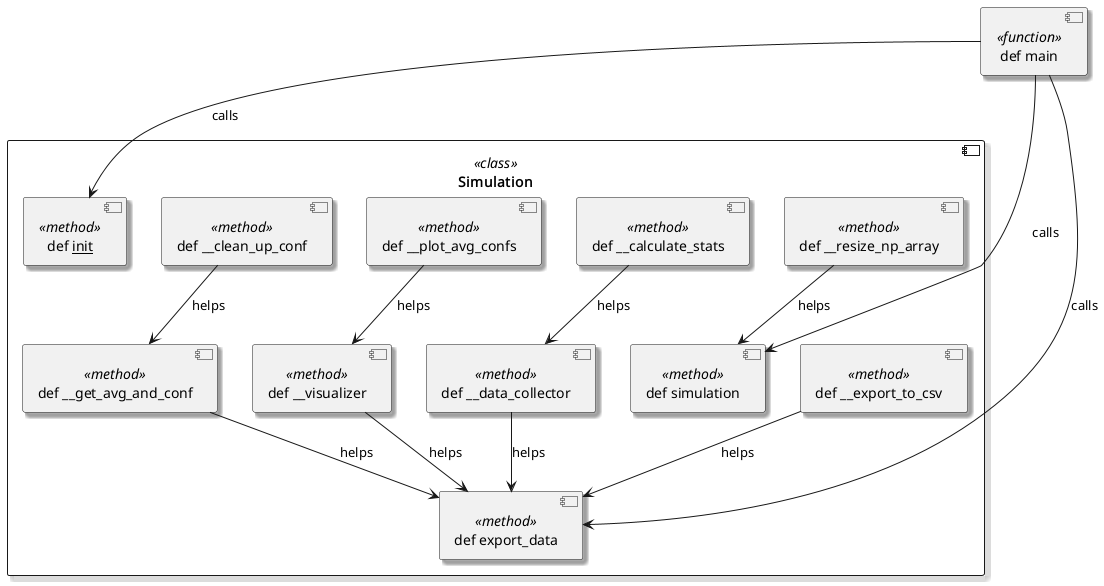

The diagram above was rendered by PlantUML. Its source (embedded in the PNG):
@startuml
skinparam AgentBorderThickness 2
skinparam shadowing true
skinparam defaultTextAlignment center
skinparam AgentStereotypeFontSize 14
skinparam footerFontSize 15
skinparam footerFontColor Black
component "Simulation" as sim <<class>> {
        component "def __init__" <<method>> 
        component "def __resize_np_array" <<method>> 
        component "def simulation" <<method>> 
        component "def export_data" <<method>> 
        component "def __clean_up_conf" <<method>> 
        component "def __get_avg_and_conf" <<method>> 
        component "def __plot_avg_confs" <<method>> 
        component "def __visualizer" <<method>> 
        component "def __calculate_stats" <<method>> 
        component "def __data_collector" <<method>> 
        component "def __export_to_csv" <<method>> 
        
}
component "def main" <<function>> 
"def main" --> "def __init__" : "calls"
"def main" --> "def simulation" : "calls"
"def main" --> "def export_data" : "calls"
"def __resize_np_array" --> "def simulation" : "helps"
"def __clean_up_conf" --> "def __get_avg_and_conf" : "helps"
"def __get_avg_and_conf" --> "def export_data" : "helps"
"def __plot_avg_confs" --> "def __visualizer" : "helps"
"def __visualizer" --> "def export_data" : "helps"
"def __calculate_stats" --> "def __data_collector" : "helps"
"def __data_collector" --> "def export_data" : "helps"
"def __export_to_csv" --> "def export_data" : "helps"
@enduml